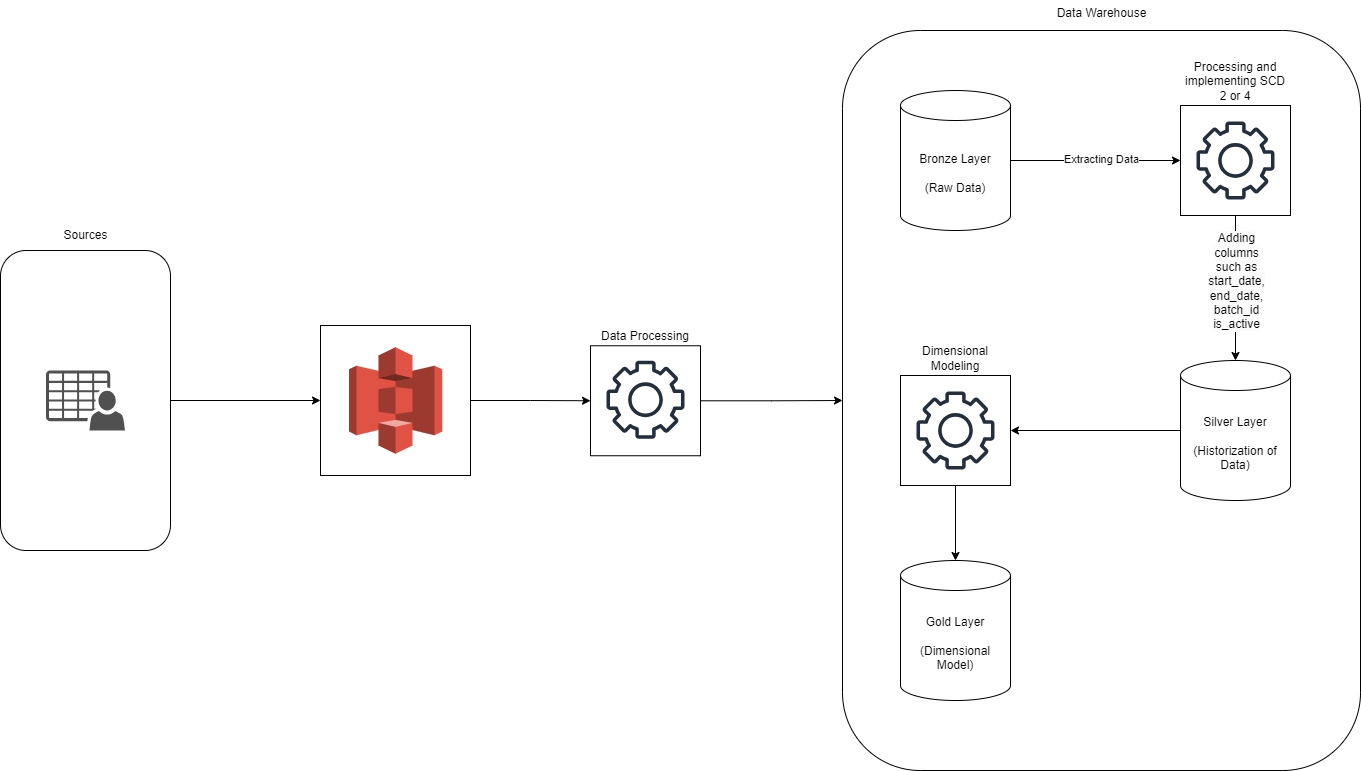

The diagram above was exported from draw.io. Its source (the exported page's mxGraphModel, read from the mxfile embedded in the PNG):
<mxGraphModel dx="1687" dy="908" grid="1" gridSize="10" guides="1" tooltips="1" connect="1" arrows="1" fold="1" page="1" pageScale="1" pageWidth="850" pageHeight="1100" math="0" shadow="0">
  <root>
    <mxCell id="0" />
    <mxCell id="1" parent="0" />
    <mxCell id="vPkWRUFjH7KnqTRXdNKg-2" value="" style="rounded=1;whiteSpace=wrap;html=1;" vertex="1" parent="1">
      <mxGeometry x="922" y="30" width="518" height="740" as="geometry" />
    </mxCell>
    <mxCell id="vPkWRUFjH7KnqTRXdNKg-15" style="edgeStyle=orthogonalEdgeStyle;rounded=0;orthogonalLoop=1;jettySize=auto;html=1;entryX=0;entryY=0.5;entryDx=0;entryDy=0;" edge="1" parent="1" source="vPkWRUFjH7KnqTRXdNKg-3" target="vPkWRUFjH7KnqTRXdNKg-26">
      <mxGeometry relative="1" as="geometry">
        <mxPoint x="390" y="400" as="targetPoint" />
      </mxGeometry>
    </mxCell>
    <mxCell id="vPkWRUFjH7KnqTRXdNKg-3" value="" style="rounded=1;whiteSpace=wrap;html=1;" vertex="1" parent="1">
      <mxGeometry x="80" y="250" width="170" height="300" as="geometry" />
    </mxCell>
    <mxCell id="vPkWRUFjH7KnqTRXdNKg-4" value="Sources" style="text;html=1;align=center;verticalAlign=middle;resizable=0;points=[];autosize=1;strokeColor=none;fillColor=none;" vertex="1" parent="1">
      <mxGeometry x="130" y="220" width="70" height="30" as="geometry" />
    </mxCell>
    <mxCell id="vPkWRUFjH7KnqTRXdNKg-5" value="" style="sketch=0;pointerEvents=1;shadow=0;dashed=0;html=1;strokeColor=none;fillColor=#505050;labelPosition=center;verticalLabelPosition=bottom;verticalAlign=top;outlineConnect=0;align=center;shape=mxgraph.office.users.csv_file;" vertex="1" parent="1">
      <mxGeometry x="125.5" y="370" width="79" height="60" as="geometry" />
    </mxCell>
    <mxCell id="vPkWRUFjH7KnqTRXdNKg-20" style="edgeStyle=orthogonalEdgeStyle;rounded=0;orthogonalLoop=1;jettySize=auto;html=1;entryX=0;entryY=0.5;entryDx=0;entryDy=0;" edge="1" parent="1" source="vPkWRUFjH7KnqTRXdNKg-7" target="vPkWRUFjH7KnqTRXdNKg-19">
      <mxGeometry relative="1" as="geometry" />
    </mxCell>
    <mxCell id="vPkWRUFjH7KnqTRXdNKg-21" value="Extracting Data" style="edgeLabel;html=1;align=center;verticalAlign=middle;resizable=0;points=[];" vertex="1" connectable="0" parent="vPkWRUFjH7KnqTRXdNKg-20">
      <mxGeometry x="0.2706" y="2" relative="1" as="geometry">
        <mxPoint x="-18" as="offset" />
      </mxGeometry>
    </mxCell>
    <mxCell id="vPkWRUFjH7KnqTRXdNKg-7" value="Bronze Layer&lt;div&gt;&lt;br&gt;&lt;/div&gt;&lt;div&gt;(Raw Data)&lt;/div&gt;" style="shape=cylinder3;whiteSpace=wrap;html=1;boundedLbl=1;backgroundOutline=1;size=15;" vertex="1" parent="1">
      <mxGeometry x="980" y="90" width="110" height="140" as="geometry" />
    </mxCell>
    <mxCell id="vPkWRUFjH7KnqTRXdNKg-31" style="edgeStyle=orthogonalEdgeStyle;rounded=0;orthogonalLoop=1;jettySize=auto;html=1;entryX=1;entryY=0.5;entryDx=0;entryDy=0;" edge="1" parent="1" source="vPkWRUFjH7KnqTRXdNKg-8" target="vPkWRUFjH7KnqTRXdNKg-29">
      <mxGeometry relative="1" as="geometry" />
    </mxCell>
    <mxCell id="vPkWRUFjH7KnqTRXdNKg-8" value="Silver Layer&lt;div&gt;&lt;br&gt;&lt;/div&gt;&lt;div&gt;(Historization of Data)&lt;/div&gt;" style="shape=cylinder3;whiteSpace=wrap;html=1;boundedLbl=1;backgroundOutline=1;size=15;" vertex="1" parent="1">
      <mxGeometry x="1260" y="360" width="110" height="140" as="geometry" />
    </mxCell>
    <mxCell id="vPkWRUFjH7KnqTRXdNKg-9" value="Gold Layer&lt;div&gt;&lt;br&gt;&lt;div&gt;(Dimensional Model)&lt;/div&gt;&lt;/div&gt;" style="shape=cylinder3;whiteSpace=wrap;html=1;boundedLbl=1;backgroundOutline=1;size=15;" vertex="1" parent="1">
      <mxGeometry x="980" y="560" width="110" height="140" as="geometry" />
    </mxCell>
    <mxCell id="vPkWRUFjH7KnqTRXdNKg-17" value="Data Warehouse&lt;div&gt;&lt;br&gt;&lt;/div&gt;" style="text;html=1;align=center;verticalAlign=middle;resizable=0;points=[];autosize=1;strokeColor=none;fillColor=none;" vertex="1" parent="1">
      <mxGeometry x="1126" width="110" height="40" as="geometry" />
    </mxCell>
    <mxCell id="vPkWRUFjH7KnqTRXdNKg-22" style="edgeStyle=orthogonalEdgeStyle;rounded=0;orthogonalLoop=1;jettySize=auto;html=1;" edge="1" parent="1" source="vPkWRUFjH7KnqTRXdNKg-19" target="vPkWRUFjH7KnqTRXdNKg-8">
      <mxGeometry relative="1" as="geometry" />
    </mxCell>
    <mxCell id="vPkWRUFjH7KnqTRXdNKg-23" value="&lt;span style=&quot;font-size: 12px; text-wrap: wrap; background-color: rgb(251, 251, 251);&quot;&gt;Adding columns such as start_date, end_date, batch_id is_active&lt;/span&gt;" style="edgeLabel;html=1;align=center;verticalAlign=middle;resizable=0;points=[];" vertex="1" connectable="0" parent="vPkWRUFjH7KnqTRXdNKg-22">
      <mxGeometry x="0.1034" y="-1" relative="1" as="geometry">
        <mxPoint x="1" y="-15" as="offset" />
      </mxGeometry>
    </mxCell>
    <mxCell id="vPkWRUFjH7KnqTRXdNKg-19" value="Processing and implementing SCD 2 or 4&lt;div&gt;&lt;br&gt;&lt;/div&gt;&lt;div&gt;&lt;br&gt;&lt;/div&gt;&lt;div&gt;&lt;br&gt;&lt;/div&gt;&lt;div&gt;&lt;br&gt;&lt;/div&gt;&lt;div&gt;&lt;br&gt;&lt;/div&gt;&lt;div&gt;&lt;br&gt;&lt;/div&gt;&lt;div&gt;&lt;br&gt;&lt;/div&gt;&lt;div&gt;&lt;br&gt;&lt;/div&gt;&lt;div&gt;&lt;br&gt;&lt;/div&gt;&lt;div&gt;&lt;br&gt;&lt;/div&gt;&lt;div&gt;&lt;br&gt;&lt;/div&gt;" style="whiteSpace=wrap;html=1;aspect=fixed;" vertex="1" parent="1">
      <mxGeometry x="1260" y="105" width="110" height="110" as="geometry" />
    </mxCell>
    <mxCell id="vPkWRUFjH7KnqTRXdNKg-18" value="" style="sketch=0;outlineConnect=0;fontColor=#232F3E;gradientColor=none;fillColor=#232F3D;strokeColor=none;dashed=0;verticalLabelPosition=bottom;verticalAlign=top;align=center;html=1;fontSize=12;fontStyle=0;aspect=fixed;pointerEvents=1;shape=mxgraph.aws4.gear;" vertex="1" parent="1">
      <mxGeometry x="1276" y="121" width="78" height="78" as="geometry" />
    </mxCell>
    <mxCell id="vPkWRUFjH7KnqTRXdNKg-37" style="edgeStyle=orthogonalEdgeStyle;rounded=0;orthogonalLoop=1;jettySize=auto;html=1;entryX=0;entryY=0.5;entryDx=0;entryDy=0;" edge="1" parent="1" source="vPkWRUFjH7KnqTRXdNKg-26" target="vPkWRUFjH7KnqTRXdNKg-35">
      <mxGeometry relative="1" as="geometry" />
    </mxCell>
    <mxCell id="vPkWRUFjH7KnqTRXdNKg-26" value="" style="whiteSpace=wrap;html=1;aspect=fixed;" vertex="1" parent="1">
      <mxGeometry x="400" y="325" width="150" height="150" as="geometry" />
    </mxCell>
    <mxCell id="vPkWRUFjH7KnqTRXdNKg-28" value="" style="outlineConnect=0;dashed=0;verticalLabelPosition=bottom;verticalAlign=top;align=center;html=1;shape=mxgraph.aws3.s3;fillColor=#E05243;gradientColor=none;" vertex="1" parent="1">
      <mxGeometry x="428.38" y="346.75" width="93.25" height="106.5" as="geometry" />
    </mxCell>
    <mxCell id="vPkWRUFjH7KnqTRXdNKg-32" style="edgeStyle=orthogonalEdgeStyle;rounded=0;orthogonalLoop=1;jettySize=auto;html=1;" edge="1" parent="1" source="vPkWRUFjH7KnqTRXdNKg-29" target="vPkWRUFjH7KnqTRXdNKg-9">
      <mxGeometry relative="1" as="geometry" />
    </mxCell>
    <mxCell id="vPkWRUFjH7KnqTRXdNKg-29" value="&lt;div&gt;Dimensional Modeling&lt;/div&gt;&lt;div&gt;&lt;br&gt;&lt;/div&gt;&lt;div&gt;&lt;br&gt;&lt;/div&gt;&lt;div&gt;&lt;br&gt;&lt;/div&gt;&lt;div&gt;&lt;br&gt;&lt;/div&gt;&lt;div&gt;&lt;br&gt;&lt;/div&gt;&lt;div&gt;&lt;br&gt;&lt;/div&gt;&lt;div&gt;&lt;br&gt;&lt;/div&gt;&lt;div&gt;&lt;br&gt;&lt;/div&gt;&lt;div&gt;&lt;br&gt;&lt;/div&gt;&lt;div&gt;&lt;br&gt;&lt;/div&gt;" style="whiteSpace=wrap;html=1;aspect=fixed;" vertex="1" parent="1">
      <mxGeometry x="980" y="375" width="110" height="110" as="geometry" />
    </mxCell>
    <mxCell id="vPkWRUFjH7KnqTRXdNKg-30" value="" style="sketch=0;outlineConnect=0;fontColor=#232F3E;gradientColor=none;fillColor=#232F3D;strokeColor=none;dashed=0;verticalLabelPosition=bottom;verticalAlign=top;align=center;html=1;fontSize=12;fontStyle=0;aspect=fixed;pointerEvents=1;shape=mxgraph.aws4.gear;" vertex="1" parent="1">
      <mxGeometry x="996" y="391" width="78" height="78" as="geometry" />
    </mxCell>
    <mxCell id="vPkWRUFjH7KnqTRXdNKg-38" style="edgeStyle=orthogonalEdgeStyle;rounded=0;orthogonalLoop=1;jettySize=auto;html=1;" edge="1" parent="1" source="vPkWRUFjH7KnqTRXdNKg-35" target="vPkWRUFjH7KnqTRXdNKg-2">
      <mxGeometry relative="1" as="geometry" />
    </mxCell>
    <mxCell id="vPkWRUFjH7KnqTRXdNKg-35" value="&lt;div&gt;Data Processing&lt;/div&gt;&lt;div&gt;&lt;br&gt;&lt;/div&gt;&lt;div&gt;&lt;br&gt;&lt;/div&gt;&lt;div&gt;&lt;br&gt;&lt;/div&gt;&lt;div&gt;&lt;br&gt;&lt;/div&gt;&lt;div&gt;&lt;br&gt;&lt;/div&gt;&lt;div&gt;&lt;br&gt;&lt;/div&gt;&lt;div&gt;&lt;br&gt;&lt;/div&gt;&lt;div&gt;&lt;br&gt;&lt;/div&gt;&lt;div&gt;&lt;br&gt;&lt;/div&gt;" style="whiteSpace=wrap;html=1;aspect=fixed;" vertex="1" parent="1">
      <mxGeometry x="670" y="345.25" width="110" height="110" as="geometry" />
    </mxCell>
    <mxCell id="vPkWRUFjH7KnqTRXdNKg-36" value="" style="sketch=0;outlineConnect=0;fontColor=#232F3E;gradientColor=none;fillColor=#232F3D;strokeColor=none;dashed=0;verticalLabelPosition=bottom;verticalAlign=top;align=center;html=1;fontSize=12;fontStyle=0;aspect=fixed;pointerEvents=1;shape=mxgraph.aws4.gear;" vertex="1" parent="1">
      <mxGeometry x="686" y="360.25" width="78" height="78" as="geometry" />
    </mxCell>
  </root>
</mxGraphModel>